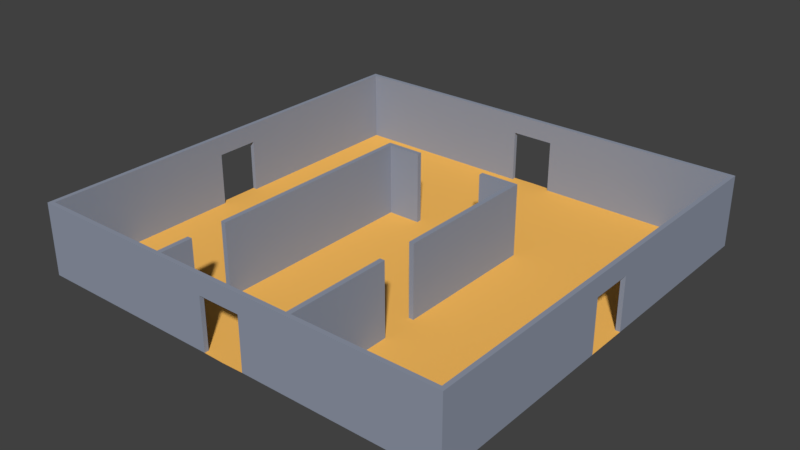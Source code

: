 # Source: room15.blend  (saved by Blender 2.78.0; exported with 4.5.12 LTS)
import bpy
from mathutils import Matrix  # noqa: F401  (used for matrix-valued properties, if any)

bpy.ops.wm.read_factory_settings(use_empty=True)
scene = bpy.context.scene
scene.name = 'Scene'

# ---- collections
col_collection_1 = bpy.data.collections.new('Collection 1'); scene.collection.children.link(col_collection_1)

# ---- materials (node trees are filled in below, after node groups)
mat_floormaterial01 = bpy.data.materials.new('floorMaterial01')
mat_floormaterial01.alpha_threshold = 0.0
mat_floormaterial01.use_transparent_shadow = False
mat_floormaterial01.diffuse_color = (1.0, 0.5326, 0.1177, 1.0)
mat_floormaterial01.roughness = 0.5
mat_floormaterial01.specular_intensity = 0.1354
mat_wallmaterial01 = bpy.data.materials.new('wallMaterial01')
mat_wallmaterial01.alpha_threshold = 0.0
mat_wallmaterial01.use_transparent_shadow = False
mat_wallmaterial01.diffuse_color = (0.2854, 0.3197, 0.4036, 1.0)
mat_wallmaterial01.roughness = 0.5
mat_wallmaterial01.specular_intensity = 0.3229

# ---- material node trees

# ---- world
world_world = bpy.data.worlds.new('World'); scene.world = world_world
world_world.color = (0.05088, 0.05088, 0.05088)
world_world.use_sun_shadow = False
world_world.sun_shadow_jitter_overblur = 0.0
world_world.cycles.sampling_method = 'MANUAL'

# ---- meshes
me_plane = bpy.data.meshes.new('Plane')
me_plane.from_pydata([(2.9, -3.0, 0.0), (2.9, -3.0, 3.0), (2.9, 2.9, 0.0), (2.9, 2.9, 3.0), (3.1, -3.0, 0.0), (3.1, -3.0, 3.0), (3.1, 2.9, 0.0), (3.1, 2.9, 3.0), (2.9, 3.1, 3.0), (2.9, 3.1, 0.0), (3.1, 3.1, 0.0), (3.1, 3.1, 3.0), (1.5, 2.9, 3.0), (1.5, 2.9, 0.0), (1.5, 3.1, 3.0), (1.5, 3.1, 0.0), (2.9, -4.5, 0.0), (2.9, -4.5, 3.0), (3.1, -4.5, 3.0), (3.1, -4.5, 0.0), (2.9, -8.82, 0.0), (2.9, -8.82, 3.0), (3.1, -8.82, 3.0), (3.1, -8.82, 0.0), (-2.9, -6.0, 0.0), (-2.9, -6.0, 3.0), (-2.9, 2.9, 0.0), (-2.9, 2.9, 3.0), (-3.1, -6.0, 0.0), (-3.1, -6.0, 3.0), (-3.1, 2.9, 0.0), (-3.1, 2.9, 3.0), (-2.9, 3.1, 3.0), (-2.9, 3.1, 0.0), (-3.1, 3.1, 0.0), (-3.1, 3.1, 3.0), (-1.5, 2.9, 3.0), (-1.5, 2.9, 0.0), (-1.5, 3.1, 3.0), (-1.5, 3.1, 0.0), (-2.9, -7.5, 0.0), (-2.9, -7.5, 3.0), (-3.1, -7.5, 3.0), (-3.1, -7.5, 0.0), (-2.9, -8.82, 0.0), (-2.9, -8.82, 3.0), (-3.1, -8.82, 3.0), (-3.1, -8.82, 0.0), (-0.9, -8.82, 2.2), (-0.9, -9.0, 2.2), (-9.0, -9.0, 0.0), (-9.0, -1.5, 0.0), (-9.0, -3.0, 0.0), (-9.0, -4.5, 0.0), (-9.0, -6.0, 0.0), (-9.0, -7.5, 0.0), (-7.5, -9.0, 0.0), (-6.0, -9.0, 0.0), (-4.5, -9.0, 0.0), (-3.0, -9.0, 0.0), (-1.5, -9.0, 0.0), (-7.5, -7.5, 0.0), (-7.5, -6.0, 0.0), (-7.5, -4.5, 0.0), (-7.5, -3.0, 0.0), (-7.5, -1.5, 0.0), (-6.0, -7.5, 0.0), (-6.0, -6.0, 0.0), (-6.0, -4.5, 0.0), (-6.0, -3.0, 0.0), (-6.0, -1.5, 0.0), (-4.5, -7.5, 0.0), (-4.5, -6.0, 0.0), (-4.5, -4.5, 0.0), (-4.5, -3.0, 0.0), (-4.5, -1.5, 0.0), (-3.0, -7.5, 0.0), (-3.0, -6.0, 0.0), (-3.0, -4.5, 0.0), (-3.0, -3.0, 0.0), (-3.0, -1.5, 0.0), (-1.5, -7.5, 0.0), (-1.5, -6.0, 0.0), (-1.5, -4.5, 0.0), (-1.5, -3.0, 0.0), (-1.5, -1.5, 0.0), (-8.82, -7.5, 0.0), (-8.82, -8.82, 0.0), (-8.82, -1.5, 0.0), (-8.82, -3.0, 0.0), (-8.82, -4.5, 0.0), (-8.82, -6.0, 0.0), (-7.5, -8.82, 0.0), (-6.0, -8.82, 0.0), (-4.5, -8.82, 0.0), (-3.0, -8.82, 0.0), (-1.5, -8.82, 0.0), (-8.82, -7.5, 3.0), (-8.82, -8.82, 3.0), (-8.82, -1.5, 3.0), (-8.82, -3.0, 3.0), (-8.82, -4.5, 3.0), (-8.82, -6.0, 3.0), (-7.5, -8.82, 3.0), (-6.0, -8.82, 3.0), (-4.5, -8.82, 3.0), (-3.0, -8.82, 3.0), (-1.5, -8.82, 3.0), (-9.0, -7.5, 3.0), (-9.0, -9.0, 3.0), (-9.0, -1.5, 3.0), (-9.0, -3.0, 3.0), (-9.0, -4.5, 3.0), (-9.0, -6.0, 3.0), (-7.5, -9.0, 3.0), (-6.0, -9.0, 3.0), (-4.5, -9.0, 3.0), (-3.0, -9.0, 3.0), (-1.5, -9.0, 3.0), (-8.82, -0.9, 0.0), (-9.0, -0.9, 0.0), (-8.82, -0.9, 2.2), (-9.0, -0.9, 2.2), (-0.9, -9.0, 0.0), (-0.9, -8.82, 0.0), (0.9, -8.82, 2.2), (0.9, -9.0, 2.2), (0.0, -9.02, 0.0), (9.0, -9.0, 0.0), (9.0, -1.5, 0.0), (9.0, -3.0, 0.0), (9.0, -4.5, 0.0), (9.0, -6.0, 0.0), (9.0, -7.5, 0.0), (7.5, -9.0, 0.0), (6.0, -9.0, 0.0), (4.5, -9.0, 0.0), (3.0, -9.0, 0.0), (1.5, -9.0, 0.0), (7.5, -7.5, 0.0), (7.5, -6.0, 0.0), (7.5, -4.5, 0.0), (7.5, -3.0, 0.0), (7.5, -1.5, 0.0), (6.0, -7.5, 0.0), (6.0, -6.0, 0.0), (6.0, -4.5, 0.0), (6.0, -3.0, 0.0), (6.0, -1.5, 0.0), (4.5, -7.5, 0.0), (4.5, -6.0, 0.0), (4.5, -4.5, 0.0), (4.5, -3.0, 0.0), (4.5, -1.5, 0.0), (3.0, -7.5, 0.0), (3.0, -6.0, 0.0), (3.0, -4.5, 0.0), (3.0, -3.0, 0.0), (3.0, -1.5, 0.0), (1.5, -7.5, 0.0), (1.5, -6.0, 0.0), (1.5, -4.5, 0.0), (1.5, -3.0, 0.0), (1.5, -1.5, 0.0), (8.82, -7.5, 0.0), (8.82, -8.82, 0.0), (8.82, -1.5, 0.0), (8.82, -3.0, 0.0), (8.82, -4.5, 0.0), (8.82, -6.0, 0.0), (7.5, -8.82, 0.0), (6.0, -8.82, 0.0), (4.5, -8.82, 0.0), (3.0, -8.82, 0.0), (1.5, -8.82, 0.0), (8.82, -7.5, 3.0), (8.82, -8.82, 3.0), (8.82, -1.5, 3.0), (8.82, -3.0, 3.0), (8.82, -4.5, 3.0), (8.82, -6.0, 3.0), (7.5, -8.82, 3.0), (6.0, -8.82, 3.0), (4.5, -8.82, 3.0), (3.0, -8.82, 3.0), (1.5, -8.82, 3.0), (9.0, -7.5, 3.0), (9.0, -9.0, 3.0), (9.0, -1.5, 3.0), (9.0, -3.0, 3.0), (9.0, -4.5, 3.0), (9.0, -6.0, 3.0), (7.5, -9.0, 3.0), (6.0, -9.0, 3.0), (4.5, -9.0, 3.0), (3.0, -9.0, 3.0), (1.5, -9.0, 3.0), (0.0, -7.5, 0.0), (0.0, -6.0, 0.0), (0.0, -4.5, 0.0), (0.0, -3.0, 0.0), (0.0, -1.5, 0.0), (0.0, -8.82, 3.0), (0.0, -9.0, 3.0), (8.82, -0.9, 0.0), (9.0, -0.9, 0.0), (8.82, -0.9, 2.2), (9.0, -0.9, 2.2), (0.9, -9.0, 0.0), (0.9, -8.82, 0.0), (0.0, -9.0, 2.2), (0.0, -8.82, 2.2), (-0.9, 8.82, 2.2), (-0.9, 9.0, 2.2), (-9.0, 9.0, 0.0), (-9.0, 1.5, 0.0), (-9.0, 3.0, 0.0), (-9.0, 4.5, 0.0), (-9.0, 6.0, 0.0), (-9.0, 7.5, 0.0), (-7.5, 9.0, 0.0), (-6.0, 9.0, 0.0), (-4.5, 9.0, 0.0), (-3.0, 9.0, 0.0), (-1.5, 9.0, 0.0), (-7.5, 7.5, 0.0), (-7.5, 6.0, 0.0), (-7.5, 4.5, 0.0), (-7.5, 3.0, 0.0), (-7.5, 1.5, 0.0), (-6.0, 7.5, 0.0), (-6.0, 6.0, 0.0), (-6.0, 4.5, 0.0), (-6.0, 3.0, 0.0), (-6.0, 1.5, 0.0), (-4.5, 7.5, 0.0), (-4.5, 6.0, 0.0), (-4.5, 4.5, 0.0), (-4.5, 3.0, 0.0), (-4.5, 1.5, 0.0), (-3.0, 7.5, 0.0), (-3.0, 6.0, 0.0), (-3.0, 4.5, 0.0), (-3.0, 3.0, 0.0), (-3.0, 1.5, 0.0), (-1.5, 7.5, 0.0), (-1.5, 6.0, 0.0), (-1.5, 4.5, 0.0), (-1.5, 3.0, 0.0), (-1.5, 1.5, 0.0), (-8.82, 7.5, 0.0), (-8.82, 8.82, 0.0), (-8.82, 1.5, 0.0), (-8.82, 3.0, 0.0), (-8.82, 4.5, 0.0), (-8.82, 6.0, 0.0), (-7.5, 8.82, 0.0), (-6.0, 8.82, 0.0), (-4.5, 8.82, 0.0), (-3.0, 8.82, 0.0), (-1.5, 8.82, 0.0), (-8.82, 7.5, 3.0), (-8.82, 8.82, 3.0), (-8.82, 0.0, 3.0), (-8.82, 1.5, 3.0), (-8.82, 3.0, 3.0), (-8.82, 4.5, 3.0), (-8.82, 6.0, 3.0), (-7.5, 8.82, 3.0), (-6.0, 8.82, 3.0), (-4.5, 8.82, 3.0), (-3.0, 8.82, 3.0), (-1.5, 8.82, 3.0), (-9.0, 7.5, 3.0), (-9.0, 9.0, 3.0), (-9.0, 0.0, 3.0), (-9.0, 1.5, 3.0), (-9.0, 3.0, 3.0), (-9.0, 4.5, 3.0), (-9.0, 6.0, 3.0), (-7.5, 9.0, 3.0), (-6.0, 9.0, 3.0), (-4.5, 9.0, 3.0), (-3.0, 9.0, 3.0), (-1.5, 9.0, 3.0), (-7.5, 0.0, 0.0), (-8.82, 0.0, 0.0), (-6.0, 0.0, 0.0), (-4.5, 0.0, 0.0), (-3.0, 0.0, 0.0), (-1.5, 0.0, 0.0), (-9.0, 0.0, 0.0), (-9.0, 0.0, 2.2), (-8.82, 0.9, 0.0), (-9.0, 0.9, 0.0), (-8.82, 0.9, 2.2), (-9.0, 0.9, 2.2), (-8.82, 0.0, 2.2), (-0.9, 9.0, 0.0), (-0.9, 8.82, 0.0), (0.9, 8.82, 2.2), (0.9, 9.0, 2.2), (0.0, 9.02, 0.0), (9.0, 9.0, 0.0), (9.0, 1.5, 0.0), (9.0, 3.0, 0.0), (9.0, 4.5, 0.0), (9.0, 6.0, 0.0), (9.0, 7.5, 0.0), (7.5, 9.0, 0.0), (6.0, 9.0, 0.0), (4.5, 9.0, 0.0), (3.0, 9.0, 0.0), (1.5, 9.0, 0.0), (7.5, 7.5, 0.0), (7.5, 6.0, 0.0), (7.5, 4.5, 0.0), (7.5, 3.0, 0.0), (7.5, 1.5, 0.0), (6.0, 7.5, 0.0), (6.0, 6.0, 0.0), (6.0, 4.5, 0.0), (6.0, 3.0, 0.0), (6.0, 1.5, 0.0), (4.5, 7.5, 0.0), (4.5, 6.0, 0.0), (4.5, 4.5, 0.0), (4.5, 3.0, 0.0), (4.5, 1.5, 0.0), (3.0, 7.5, 0.0), (3.0, 6.0, 0.0), (3.0, 4.5, 0.0), (3.0, 3.0, 0.0), (3.0, 1.5, 0.0), (1.5, 7.5, 0.0), (1.5, 6.0, 0.0), (1.5, 4.5, 0.0), (1.5, 3.0, 0.0), (1.5, 1.5, 0.0), (8.82, 7.5, 0.0), (8.82, 8.82, 0.0), (8.82, 1.5, 0.0), (8.82, 3.0, 0.0), (8.82, 4.5, 0.0), (8.82, 6.0, 0.0), (7.5, 8.82, 0.0), (6.0, 8.82, 0.0), (4.5, 8.82, 0.0), (3.0, 8.82, 0.0), (1.5, 8.82, 0.0), (8.82, 7.5, 3.0), (8.82, 8.82, 3.0), (8.82, 0.0, 3.0), (8.82, 1.5, 3.0), (8.82, 3.0, 3.0), (8.82, 4.5, 3.0), (8.82, 6.0, 3.0), (7.5, 8.82, 3.0), (6.0, 8.82, 3.0), (4.5, 8.82, 3.0), (3.0, 8.82, 3.0), (1.5, 8.82, 3.0), (9.0, 7.5, 3.0), (9.0, 9.0, 3.0), (9.0, 0.0, 3.0), (9.0, 1.5, 3.0), (9.0, 3.0, 3.0), (9.0, 4.5, 3.0), (9.0, 6.0, 3.0), (7.5, 9.0, 3.0), (6.0, 9.0, 3.0), (4.5, 9.0, 3.0), (3.0, 9.0, 3.0), (1.5, 9.0, 3.0), (0.0, 7.5, 0.0), (0.0, 6.0, 0.0), (0.0, 4.5, 0.0), (0.0, 3.0, 0.0), (0.0, 1.5, 0.0), (0.0, 0.0, 0.0), (7.5, 0.0, 0.0), (8.82, 0.0, 0.0), (6.0, 0.0, 0.0), (4.5, 0.0, 0.0), (3.0, 0.0, 0.0), (1.5, 0.0, 0.0), (0.0, 8.82, 3.0), (0.0, 9.0, 3.0), (9.0, 0.0, 0.0), (9.0, 0.0, 2.2), (8.82, 0.9, 0.0), (9.0, 0.9, 0.0), (8.82, 0.9, 2.2), (9.0, 0.9, 2.2), (8.82, 0.0, 2.2), (0.9, 9.0, 0.0), (0.9, 8.82, 0.0), (0.0, 9.0, 2.2), (0.0, 8.82, 2.2)], [], [(0, 1, 3, 2), (3, 7, 11, 8), (6, 7, 5, 4), (2, 6, 4, 0), (7, 3, 1, 5), (9, 8, 11, 10), (9, 2, 13, 15), (7, 6, 10, 11), (6, 2, 9, 10), (13, 12, 14, 15), (2, 3, 12, 13), (8, 9, 15, 14), (3, 8, 14, 12), (18, 17, 21, 22), (0, 4, 5, 1), (16, 17, 18, 19), (23, 22, 21, 20), (19, 18, 22, 23), (16, 19, 23, 20), (17, 16, 20, 21), (24, 26, 27, 25), (27, 32, 35, 31), (30, 28, 29, 31), (26, 24, 28, 30), (31, 29, 25, 27), (33, 34, 35, 32), (33, 39, 37, 26), (31, 35, 34, 30), (30, 34, 33, 26), (37, 39, 38, 36), (26, 37, 36, 27), (32, 38, 39, 33), (27, 36, 38, 32), (42, 46, 45, 41), (24, 25, 29, 28), (40, 43, 42, 41), (47, 44, 45, 46), (43, 47, 46, 42), (40, 44, 47, 43), (41, 45, 44, 40), (87, 92, 61, 86), (86, 61, 62, 91), (91, 62, 63, 90), (90, 63, 64, 89), (89, 64, 65, 88), (88, 65, 285, 119), (92, 93, 66, 61), (61, 66, 67, 62), (62, 67, 68, 63), (63, 68, 69, 64), (64, 69, 70, 65), (65, 70, 287, 285), (93, 94, 71, 66), (66, 71, 72, 67), (67, 72, 73, 68), (68, 73, 74, 69), (69, 74, 75, 70), (70, 75, 288, 287), (94, 95, 76, 71), (71, 76, 77, 72), (72, 77, 78, 73), (73, 78, 79, 74), (74, 79, 80, 75), (75, 80, 289, 288), (95, 96, 81, 76), (76, 81, 82, 77), (77, 82, 83, 78), (78, 83, 84, 79), (79, 84, 85, 80), (80, 85, 290, 289), (96, 124, 197, 81), (81, 197, 198, 82), (82, 198, 199, 83), (83, 199, 200, 84), (84, 200, 201, 85), (85, 201, 379, 290), (87, 86, 97, 98), (55, 50, 109, 108), (96, 95, 106, 107), (95, 94, 105, 106), (60, 123, 49, 118), (94, 93, 104, 105), (98, 97, 108, 109), (99, 263, 275, 110), (100, 99, 110, 111), (101, 100, 111, 112), (102, 101, 112, 113), (97, 102, 113, 108), (103, 98, 109, 114), (104, 103, 114, 115), (105, 104, 115, 116), (106, 105, 116, 117), (107, 106, 117, 118), (202, 107, 118, 203), (88, 119, 121, 99), (51, 52, 111, 110), (52, 53, 112, 111), (53, 54, 113, 112), (89, 88, 99, 100), (54, 55, 108, 113), (90, 89, 100, 101), (50, 56, 114, 109), (91, 90, 101, 102), (56, 57, 115, 114), (86, 91, 102, 97), (57, 58, 116, 115), (92, 87, 98, 103), (58, 59, 117, 116), (93, 92, 103, 104), (59, 60, 118, 117), (211, 48, 107, 202), (121, 122, 292, 297), (51, 110, 122, 120), (122, 110, 275, 292), (121, 297, 263, 99), (121, 119, 120, 122), (124, 48, 49, 123), (210, 49, 48, 211), (119, 285, 286, 291, 120), (107, 48, 124, 96), (118, 49, 210, 203), (127, 197, 124, 123), (165, 164, 139, 170), (164, 169, 140, 139), (169, 168, 141, 140), (168, 167, 142, 141), (167, 166, 143, 142), (166, 204, 380, 143), (170, 139, 144, 171), (139, 140, 145, 144), (140, 141, 146, 145), (141, 142, 147, 146), (142, 143, 148, 147), (143, 380, 382, 148), (171, 144, 149, 172), (144, 145, 150, 149), (145, 146, 151, 150), (146, 147, 152, 151), (147, 148, 153, 152), (148, 382, 383, 153), (172, 149, 154, 173), (149, 150, 155, 154), (150, 151, 156, 155), (151, 152, 157, 156), (152, 153, 158, 157), (153, 383, 384, 158), (173, 154, 159, 174), (154, 155, 160, 159), (155, 156, 161, 160), (156, 157, 162, 161), (157, 158, 163, 162), (158, 384, 385, 163), (174, 159, 197, 209), (159, 160, 198, 197), (160, 161, 199, 198), (161, 162, 200, 199), (162, 163, 201, 200), (163, 385, 379, 201), (165, 176, 175, 164), (133, 186, 187, 128), (174, 185, 184, 173), (173, 184, 183, 172), (138, 196, 126, 208), (172, 183, 182, 171), (176, 187, 186, 175), (177, 188, 364, 352), (178, 189, 188, 177), (179, 190, 189, 178), (180, 191, 190, 179), (175, 186, 191, 180), (181, 192, 187, 176), (182, 193, 192, 181), (183, 194, 193, 182), (184, 195, 194, 183), (185, 196, 195, 184), (202, 203, 196, 185), (166, 177, 206, 204), (129, 188, 189, 130), (130, 189, 190, 131), (131, 190, 191, 132), (167, 178, 177, 166), (132, 191, 186, 133), (168, 179, 178, 167), (128, 187, 192, 134), (169, 180, 179, 168), (134, 192, 193, 135), (164, 175, 180, 169), (135, 193, 194, 136), (170, 181, 176, 165), (136, 194, 195, 137), (171, 182, 181, 170), (137, 195, 196, 138), (211, 202, 185, 125), (206, 394, 389, 207), (129, 205, 207, 188), (207, 389, 364, 188), (206, 177, 352, 394), (206, 207, 205, 204), (209, 208, 126, 125), (210, 211, 125, 126), (204, 205, 388, 381, 380), (185, 174, 209, 125), (196, 203, 210, 126), (127, 208, 209, 197), (251, 250, 225, 256), (250, 255, 226, 225), (255, 254, 227, 226), (254, 253, 228, 227), (253, 252, 229, 228), (252, 293, 285, 229), (256, 225, 230, 257), (225, 226, 231, 230), (226, 227, 232, 231), (227, 228, 233, 232), (228, 229, 234, 233), (229, 285, 287, 234), (257, 230, 235, 258), (230, 231, 236, 235), (231, 232, 237, 236), (232, 233, 238, 237), (233, 234, 239, 238), (234, 287, 288, 239), (258, 235, 240, 259), (235, 236, 241, 240), (236, 237, 242, 241), (237, 238, 243, 242), (238, 239, 244, 243), (239, 288, 289, 244), (259, 240, 245, 260), (240, 241, 246, 245), (241, 242, 247, 246), (242, 243, 248, 247), (243, 244, 249, 248), (244, 289, 290, 249), (260, 245, 374, 299), (245, 246, 375, 374), (246, 247, 376, 375), (247, 248, 377, 376), (248, 249, 378, 377), (249, 290, 379, 378), (251, 262, 261, 250), (219, 273, 274, 214), (260, 272, 271, 259), (259, 271, 270, 258), (224, 284, 213, 298), (258, 270, 269, 257), (262, 274, 273, 261), (264, 276, 275, 263), (265, 277, 276, 264), (266, 278, 277, 265), (267, 279, 278, 266), (261, 273, 279, 267), (268, 280, 274, 262), (269, 281, 280, 268), (270, 282, 281, 269), (271, 283, 282, 270), (272, 284, 283, 271), (386, 387, 284, 272), (252, 264, 295, 293), (215, 276, 277, 216), (216, 277, 278, 217), (217, 278, 279, 218), (253, 265, 264, 252), (218, 279, 273, 219), (254, 266, 265, 253), (214, 274, 280, 220), (255, 267, 266, 254), (220, 280, 281, 221), (250, 261, 267, 255), (221, 281, 282, 222), (256, 268, 262, 251), (222, 282, 283, 223), (257, 269, 268, 256), (223, 283, 284, 224), (398, 386, 272, 212), (295, 297, 292, 296), (215, 294, 296, 276), (296, 292, 275, 276), (295, 264, 263, 297), (295, 296, 294, 293), (299, 298, 213, 212), (397, 398, 212, 213), (293, 294, 291, 286, 285), (272, 260, 299, 212), (284, 387, 397, 213), (302, 298, 299, 374), (340, 345, 314, 339), (339, 314, 315, 344), (344, 315, 316, 343), (343, 316, 317, 342), (342, 317, 318, 341), (341, 318, 380, 390), (345, 346, 319, 314), (314, 319, 320, 315), (315, 320, 321, 316), (316, 321, 322, 317), (317, 322, 323, 318), (318, 323, 382, 380), (346, 347, 324, 319), (319, 324, 325, 320), (320, 325, 326, 321), (321, 326, 327, 322), (322, 327, 328, 323), (323, 328, 383, 382), (347, 348, 329, 324), (324, 329, 330, 325), (325, 330, 331, 326), (326, 331, 332, 327), (327, 332, 333, 328), (328, 333, 384, 383), (348, 349, 334, 329), (329, 334, 335, 330), (330, 335, 336, 331), (331, 336, 337, 332), (332, 337, 338, 333), (333, 338, 385, 384), (349, 396, 374, 334), (334, 374, 375, 335), (335, 375, 376, 336), (336, 376, 377, 337), (337, 377, 378, 338), (338, 378, 379, 385), (340, 339, 350, 351), (308, 303, 363, 362), (349, 348, 360, 361), (348, 347, 359, 360), (313, 395, 301, 373), (347, 346, 358, 359), (351, 350, 362, 363), (353, 352, 364, 365), (354, 353, 365, 366), (355, 354, 366, 367), (356, 355, 367, 368), (350, 356, 368, 362), (357, 351, 363, 369), (358, 357, 369, 370), (359, 358, 370, 371), (360, 359, 371, 372), (361, 360, 372, 373), (386, 361, 373, 387), (341, 390, 392, 353), (304, 305, 366, 365), (305, 306, 367, 366), (306, 307, 368, 367), (342, 341, 353, 354), (307, 308, 362, 368), (343, 342, 354, 355), (303, 309, 369, 363), (344, 343, 355, 356), (309, 310, 370, 369), (339, 344, 356, 350), (310, 311, 371, 370), (345, 340, 351, 357), (311, 312, 372, 371), (346, 345, 357, 358), (312, 313, 373, 372), (398, 300, 361, 386), (392, 393, 389, 394), (304, 365, 393, 391), (393, 365, 364, 389), (392, 394, 352, 353), (392, 390, 391, 393), (396, 300, 301, 395), (397, 301, 300, 398), (390, 380, 381, 388, 391), (361, 300, 396, 349), (373, 301, 397, 387), (302, 374, 396, 395)])
me_plane.polygons.foreach_set('material_index', [1, 1, 1, 1, 1, 1, 1, 1, 1, 1, 1, 1, 1, 1, 1, 1, 1, 1, 1, 1, 1, 1, 1, 1, 1, 1, 1, 1, 1, 1, 1, 1, 1, 1, 1, 1, 1, 1, 1, 1, 0, 0, 0, 0, 0, 0, 0, 0, 0, 0, 0, 0, 0, 0, 0, 0, 0, 0, 0, 0, 0, 0, 0, 0, 0, 0, 0, 0, 0, 0, 0, 0, 0, 0, 0, 0, 1, 1, 1, 1, 1, 1, 1, 1, 1, 1, 1, 1, 1, 1, 1, 1, 1, 1, 1, 1, 1, 1, 1, 1, 1, 1, 1, 1, 1, 1, 1, 1, 1, 1, 1, 1, 1, 1, 1, 1, 1, 1, 0, 1, 1, 0, 0, 0, 0, 0, 0, 0, 0, 0, 0, 0, 0, 0, 0, 0, 0, 0, 0, 0, 0, 0, 0, 0, 0, 0, 0, 0, 0, 0, 0, 0, 0, 0, 0, 0, 0, 0, 1, 1, 1, 1, 1, 1, 1, 1, 1, 1, 1, 1, 1, 1, 1, 1, 1, 1, 1, 1, 1, 1, 1, 1, 1, 1, 1, 1, 1, 1, 1, 1, 1, 1, 1, 1, 1, 1, 1, 1, 1, 1, 0, 1, 1, 0, 0, 0, 0, 0, 0, 0, 0, 0, 0, 0, 0, 0, 0, 0, 0, 0, 0, 0, 0, 0, 0, 0, 0, 0, 0, 0, 0, 0, 0, 0, 0, 0, 0, 0, 0, 0, 1, 1, 1, 1, 1, 1, 1, 1, 1, 1, 1, 1, 1, 1, 1, 1, 1, 1, 1, 1, 1, 1, 1, 1, 1, 1, 1, 1, 1, 1, 1, 1, 1, 1, 1, 1, 1, 1, 1, 1, 1, 1, 0, 1, 1, 0, 0, 0, 0, 0, 0, 0, 0, 0, 0, 0, 0, 0, 0, 0, 0, 0, 0, 0, 0, 0, 0, 0, 0, 0, 0, 0, 0, 0, 0, 0, 0, 0, 0, 0, 0, 0, 1, 1, 1, 1, 1, 1, 1, 1, 1, 1, 1, 1, 1, 1, 1, 1, 1, 1, 1, 1, 1, 1, 1, 1, 1, 1, 1, 1, 1, 1, 1, 1, 1, 1, 1, 1, 1, 1, 1, 1, 1, 1, 0, 1, 1, 0])
me_plane.materials.append(mat_floormaterial01)
me_plane.materials.append(mat_wallmaterial01)
me_plane.use_remesh_preserve_volume = False
me_plane.use_remesh_preserve_attributes = False
me_plane.use_mirror_vertex_groups = False
me_plane.update()

# ---- objects
ob_room15 = bpy.data.objects.new('Room15', me_plane)

# ---- transforms, parenting, visibility, modifiers, constraints
ob_room15.location = (0.0, 0.0, 0.0)
ob_room15.lineart.crease_threshold = 0.0

# ---- collection membership
col_collection_1.objects.link(ob_room15)

# ---- scene / render settings (as saved in the file)
scene.frame_start = 1; scene.frame_end = 250; scene.frame_set(1)
scene.render.engine = 'BLENDER_EEVEE_NEXT'
scene.render.resolution_percentage = 50
scene.render.dither_intensity = 0.0
scene.cycles.use_denoising = False
scene.cycles.samples = 128
scene.cycles.sampling_pattern = 'TABULATED_SOBOL'
scene.cycles.light_sampling_threshold = 0.0
scene.cycles.use_adaptive_sampling = False
scene.cycles.use_light_tree = False
scene.cycles.blur_glossy = 0.0
scene.cycles.sample_clamp_indirect = 0.0
scene.view_settings.view_transform = 'Standard'
bpy.context.view_layer.update()

# ---- added for rendering (the .blend has no active camera and no usable light): camera, sun
cam_auto = bpy.data.cameras.new('AutoCamera')
cam_auto.lens = 50.0
cam_auto.sensor_width = 36.0
cam_auto.clip_end = 1000.0
ob_auto_camera = bpy.data.objects.new('AutoCamera', cam_auto)
scene.collection.objects.link(ob_auto_camera)
ob_auto_camera.location = (23.7414, -28.4896, 20.4931)
ob_auto_camera.rotation_euler = (1.09748, -7.21219e-08, 0.694738)
scene.camera = ob_auto_camera
light_auto_sun = bpy.data.lights.new('AutoSun', 'SUN')
light_auto_sun.energy = 3.0
light_auto_sun.angle = 0.0523599
ob_auto_sun = bpy.data.objects.new('AutoSun', light_auto_sun)
scene.collection.objects.link(ob_auto_sun)
ob_auto_sun.rotation_euler = (0.872665, 0.174533, 0.523599)
bpy.context.view_layer.update()
